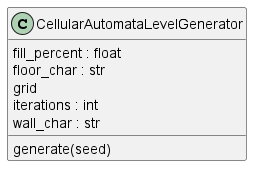

The diagram above was rendered by PlantUML. Its source (embedded in the PNG):
@startuml classes_Cellular
set namespaceSeparator none
class "CellularAutomataLevelGenerator" as CellularAutomataLevelGenerator.CellularAutomataLevelGenerator {
  fill_percent : float
  floor_char : str
  grid
  iterations : int
  wall_char : str
  generate(seed)
}
@enduml